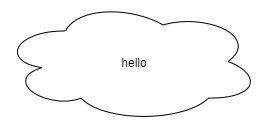

The diagram above was exported from draw.io. Its source (the exported page's mxGraphModel, read from the mxfile embedded in the PNG):
<mxGraphModel dx="1050" dy="573" grid="0" gridSize="10" guides="1" tooltips="1" connect="1" arrows="1" fold="1" page="1" pageScale="1" pageWidth="850" pageHeight="1100" math="0" shadow="0">
  <root>
    <mxCell id="0" />
    <mxCell id="1" parent="0" />
    <mxCell id="H6rwKnCVf5dRTusN9wCV-1" value="" style="ellipse;shape=cloud;whiteSpace=wrap;html=1;" vertex="1" parent="1">
      <mxGeometry x="364" y="258" width="260" height="122" as="geometry" />
    </mxCell>
    <mxCell id="H6rwKnCVf5dRTusN9wCV-2" value="hello" style="text;html=1;strokeColor=none;fillColor=none;align=center;verticalAlign=middle;whiteSpace=wrap;rounded=0;" vertex="1" parent="1">
      <mxGeometry x="468" y="306" width="60" height="30" as="geometry" />
    </mxCell>
  </root>
</mxGraphModel>